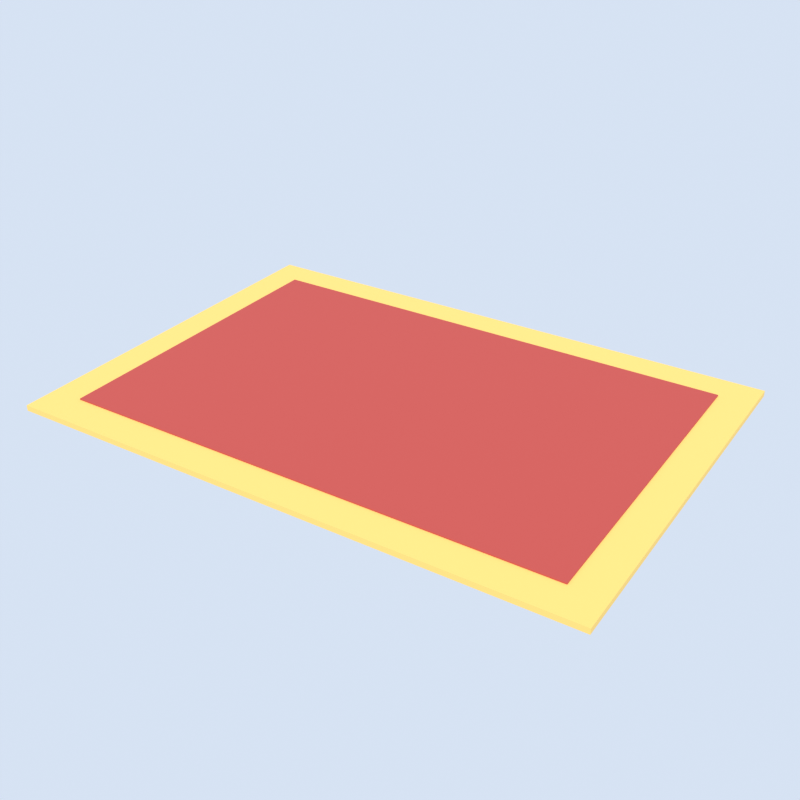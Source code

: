 # Source: rug.blend  (saved by Blender 5.2.45; exported with 4.5.12 LTS)
import bpy
from mathutils import Matrix  # noqa: F401  (used for matrix-valued properties, if any)

bpy.ops.wm.read_factory_settings(use_empty=True)
scene = bpy.context.scene
scene.name = 'Scene'

# ---- materials (node trees are filled in below, after node groups)
mat_rug_edge = bpy.data.materials.new('rug_edge')
mat_rug_red = bpy.data.materials.new('rug_red')

# ---- material node trees
mat_rug_edge.use_nodes = True; mat_rug_edge.node_tree.nodes.clear()
_N = mat_rug_edge.node_tree.nodes; _L = mat_rug_edge.node_tree.links
n0 = _N.new('ShaderNodeBsdfPrincipled'); n0.name = 'Principled BSDF'; n0.location = (-200, 100)
n0.inputs[0].default_value = (0.8148, 0.552, 0.1441, 1.0)
n0.inputs[2].default_value = 0.75
n0.inputs[10].default_value = 0.005
n1 = _N.new('ShaderNodeOutputMaterial'); n1.name = 'Material Output'; n1.location = (200, 100)
_L.new(n0.outputs[0], n1.inputs[0])
n1.is_active_output = True
mat_rug_red.use_nodes = True; mat_rug_red.node_tree.nodes.clear()
_N = mat_rug_red.node_tree.nodes; _L = mat_rug_red.node_tree.links
n0 = _N.new('ShaderNodeBsdfPrincipled'); n0.name = 'Principled BSDF'; n0.location = (-200, 100)
n0.inputs[0].default_value = (0.4621, 0.06301, 0.04971, 1.0)
n0.inputs[2].default_value = 0.75
n0.inputs[10].default_value = 0.005
n1 = _N.new('ShaderNodeOutputMaterial'); n1.name = 'Material Output'; n1.location = (200, 100)
_L.new(n0.outputs[0], n1.inputs[0])
n1.is_active_output = True

# ---- world
world_thumbnail_sky = bpy.data.worlds.new('Thumbnail sky'); scene.world = world_thumbnail_sky
world_thumbnail_sky.use_nodes = True; world_thumbnail_sky.node_tree.nodes.clear()
_N = world_thumbnail_sky.node_tree.nodes; _L = world_thumbnail_sky.node_tree.links
n0 = _N.new('ShaderNodeBackground'); n0.name = 'Background'; n0.location = (-200, 100)
n0.inputs[0].default_value = (0.75, 0.85, 1.0, 1.0)
n0.inputs[1].default_value = 0.9
n1 = _N.new('ShaderNodeOutputWorld'); n1.name = 'World Output'; n1.location = (200, 100)
_L.new(n0.outputs[0], n1.inputs[0])
n1.is_active_output = True

# ---- cameras
cam_thumbnail_camera = bpy.data.cameras.new('Thumbnail camera')

# ---- lights
light_thumbnail_sun = bpy.data.lights.new('Thumbnail sun', 'SUN')
light_thumbnail_sun.energy = 3.5

# ---- meshes
me_edge = bpy.data.meshes.new('Edge')
me_edge.from_pydata([(-1.0, -0.7, 0.0), (-1.0, -0.7, 0.02), (-1.0, 0.7, 0.0), (-1.0, 0.7, 0.02), (1.0, -0.7, 0.0), (1.0, -0.7, 0.02), (1.0, 0.7, 0.0), (1.0, 0.7, 0.02)], [], [(0, 1, 3, 2), (2, 3, 7, 6), (6, 7, 5, 4), (4, 5, 1, 0), (2, 6, 4, 0), (7, 3, 1, 5)])
me_edge.materials.append(mat_rug_edge)
me_edge.update()
me_middle = bpy.data.meshes.new('Middle')
me_middle.from_pydata([(-0.88, -0.58, 0.0), (-0.88, -0.58, 0.025), (-0.88, 0.58, 0.0), (-0.88, 0.58, 0.025), (0.88, -0.58, 0.0), (0.88, -0.58, 0.025), (0.88, 0.58, 0.0), (0.88, 0.58, 0.025)], [], [(0, 1, 3, 2), (2, 3, 7, 6), (6, 7, 5, 4), (4, 5, 1, 0), (2, 6, 4, 0), (7, 3, 1, 5)])
me_middle.materials.append(mat_rug_red)
me_middle.update()

# ---- objects
ob_edge = bpy.data.objects.new('Edge', me_edge)
ob_middle = bpy.data.objects.new('Middle', me_middle)
ob_thumbnail_camera = bpy.data.objects.new('Thumbnail camera', cam_thumbnail_camera)
ob_thumbnail_sun = bpy.data.objects.new('Thumbnail sun', light_thumbnail_sun)

# ---- transforms, parenting, visibility, modifiers, constraints
ob_edge.location = (0.0, 0.0, 0.0)
ob_middle.location = (0.0, 0.0, 0.0)
ob_thumbnail_camera.location = (1.726, -2.685, 1.835)
ob_thumbnail_camera.rotation_euler = (1.052, -8.128e-09, 0.5713)
ob_thumbnail_sun.location = (0.0, 0.0, 0.0)
ob_thumbnail_sun.rotation_euler = (0.7854, 0.0, 0.6109)

# ---- collection membership
scene.collection.objects.link(ob_edge)
scene.collection.objects.link(ob_middle)
scene.collection.objects.link(ob_thumbnail_camera)
scene.collection.objects.link(ob_thumbnail_sun)

# ---- scene / render settings (as saved in the file)
scene.camera = ob_thumbnail_camera
scene.frame_start = 1; scene.frame_end = 250; scene.frame_set(1)
scene.render.engine = 'BLENDER_EEVEE_NEXT'
scene.render.resolution_x = 256
scene.render.resolution_y = 256
scene.render.film_transparent = True
scene.render.bake_bias = 0.0
scene.render.bake_samples = 0
scene.render.compositor_device = 'GPU'
scene.eevee.taa_render_samples = 32
scene.eevee.use_volume_custom_range = False
scene.eevee.fast_gi_thickness_near = 0.1
scene.eevee.fast_gi_thickness_far = 0.0
scene.eevee.ray_tracing_options.screen_trace_thickness = 0.1
scene.view_settings.view_transform = 'Standard'
bpy.context.view_layer.update()
